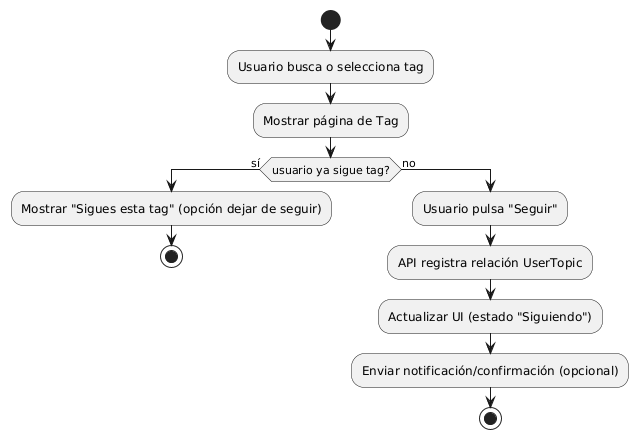

The diagram above was rendered by PlantUML. Its source (embedded in the PNG):
@startuml
start
:Usuario busca o selecciona tag;
:Mostrar página de Tag;
if (usuario ya sigue tag?) then (sí)
  :Mostrar "Sigues esta tag" (opción dejar de seguir);
  stop
else (no)
  :Usuario pulsa "Seguir";
  :API registra relación UserTopic;
  :Actualizar UI (estado "Siguiendo");
  :Enviar notificación/confirmación (opcional);
  stop
endif
@enduml